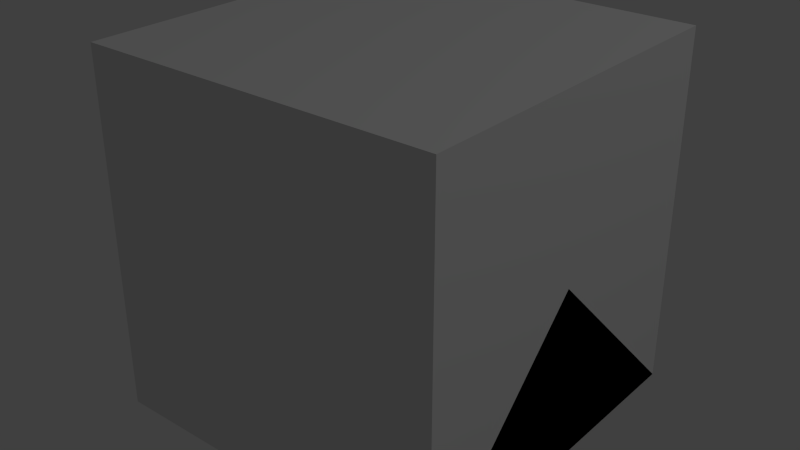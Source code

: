 # Source: MediumVoltageSwitch.blend  (saved by Blender 2.66.0; exported with 4.5.12 LTS)
import bpy
from mathutils import Matrix  # noqa: F401  (used for matrix-valued properties, if any)

bpy.ops.wm.read_factory_settings(use_empty=True)
scene = bpy.context.scene
scene.name = 'Scene'

# ---- collections
col_collection_1 = bpy.data.collections.new('Collection 1'); scene.collection.children.link(col_collection_1)

# ---- materials (node trees are filled in below, after node groups)
mat_material = bpy.data.materials.new('Material')
mat_material.alpha_threshold = 0.0
mat_material.use_transparent_shadow = False
mat_material.roughness = 0.5
mat_material.line_color = (0.0, 0.0, 0.0, 1.0)

# ---- material node trees

# ---- world
world_world = bpy.data.worlds.new('World'); scene.world = world_world
world_world.color = (0.05088, 0.05088, 0.05088)
world_world.use_sun_shadow = False
world_world.sun_shadow_jitter_overblur = 0.0
world_world.cycles.sampling_method = 'MANUAL'
world_world.cycles.sample_map_resolution = 256

# ---- lights
light_lamp = bpy.data.lights.new('Lamp', 'POINT')
light_lamp.transmission_factor = 0.0
light_lamp.cutoff_distance = 30.0
light_lamp.energy = 100.0
light_lamp.shadow_buffer_clip_start = 1.001
light_lamp.shadow_soft_size = 0.1
light_lamp.shadow_maximum_resolution = 0.006
light_lamp.use_absolute_resolution = True
light_lamp.cycles.use_multiple_importance_sampling = False

# ---- meshes
me_cube_002 = bpy.data.meshes.new('Cube.002')
me_cube_002.from_pydata([(-1.0, -1.0, -4.768e-07), (-1.0, 1.0, -4.768e-07), (1.0, 1.0, -4.768e-07), (1.0, -1.0, -4.768e-07), (-0.9834, -0.9834, 2.515), (-0.9834, 0.9834, 2.515), (0.9834, 0.9834, 2.515), (0.9834, -0.9834, 2.515), (-1.0, 1.0, 2.428), (-1.0, -1.0, 2.428), (1.0, 1.0, 2.428), (1.0, -1.0, 2.428)], [], [(9, 8, 1, 0), (8, 10, 2, 1), (10, 11, 3, 2), (11, 9, 0, 3), (7, 6, 5, 4), (4, 5, 8, 9), (5, 6, 10, 8), (6, 7, 11, 10), (7, 4, 9, 11)])
_uv = me_cube_002.uv_layers.new(name='UVMap')
_uv.uv.foreach_set('vector', [0.3125, 0.0, 0.001001, 0.001001, 0.0, 0.3125, 0.3125, 0.3125, 0.625, 0.3125, 0.3125, 0.3125, 0.3125, 0.6875, 0.625, 0.6875, 0.3125, 0.3125, 0.0, 0.3125, 0.0, 0.6875, 0.3125, 0.6875, 0.625, 0.0, 0.3125, 0.0, 0.3125, 0.3125, 0.625, 0.3125, 1.0, 0.3125, 0.625, 0.3125, 0.625, 0.6875, 1.0, 0.6875, 0.6875, 0.3125, 0.6875, 0.0, 0.625, 0.0, 0.625, 0.3125, 0.001001, 0.749, 0.3125, 0.75, 0.3125, 0.6875, 0.0, 0.6875, 0.75, 0.3125, 0.75, 0.0, 0.6875, 0.0, 0.6875, 0.3125, 0.3125, 0.75, 0.625, 0.75, 0.625, 0.6875, 0.3125, 0.6875])
me_cube_002.use_remesh_preserve_volume = False
me_cube_002.use_remesh_preserve_attributes = False
me_cube_002.use_mirror_vertex_groups = False
me_cube_002.update()
me_cube_001 = bpy.data.meshes.new('Cube.001')
me_cube_001.from_pydata([(-1.0, -1.0, -0.2088), (-1.0, 1.0, -0.2088), (1.0, 1.0, -0.2088), (1.0, -1.0, -0.2088), (-0.9223, -0.9223, 0.2561), (-0.9223, 0.9223, 0.2561), (0.9223, 0.9223, 0.2561), (0.9223, -0.9223, 0.2561), (-1.0, 1.0, 0.2183), (-1.0, -1.0, 0.2183), (1.0, 1.0, 0.2183), (1.0, -1.0, 0.2183), (-0.7467, -0.7467, 0.2561), (-0.7467, 0.7467, 0.2561), (0.7467, 0.7467, 0.2561), (0.7467, -0.7467, 0.2561), (-0.7467, -0.7467, 0.2238), (-0.7467, 0.7467, 0.2238), (0.7467, 0.7467, 0.2238), (0.7467, -0.7467, 0.2238), (-0.7218, -0.7218, 0.2238), (-0.7218, 0.7218, 0.2238), (0.7218, 0.7218, 0.2238), (0.7218, -0.7218, 0.2238), (-0.519, -0.519, 0.2561), (-0.519, 0.519, 0.5482), (0.519, 0.519, 0.5482), (0.519, -0.519, 0.2561), (-1.0, 1.0, -0.2088), (1.0, 1.0, -0.2088), (-0.519, -0.519, 0.6072), (-0.519, 0.519, 0.2561), (0.519, 0.519, 0.2561), (0.519, -0.519, 0.6072), (-0.7218, -0.7218, 0.2561), (-0.7218, 0.7218, 0.2561), (0.7218, 0.7218, 0.2561), (0.7218, -0.7218, 0.2561), (-0.5187, -0.5187, 0.2561), (-0.5187, 0.5187, 0.2561), (0.5187, 0.5187, 0.2561), (0.5187, -0.5187, 0.2561), (-0.5187, -0.5187, -0.01567), (-0.5187, 0.5187, -0.01567), (0.5187, 0.5187, -0.01567), (0.5187, -0.5187, -0.01567)], [], [(9, 8, 1, 0), (8, 10, 2, 1), (10, 11, 3, 2), (11, 9, 0, 3), (7, 6, 14, 15), (4, 5, 8, 9), (5, 6, 10, 8), (6, 7, 11, 10), (7, 4, 9, 11), (12, 15, 19, 16), (5, 4, 12, 13), (6, 5, 13, 14), (4, 7, 15, 12), (19, 18, 22, 23), (13, 12, 16, 17), (14, 13, 17, 18), (15, 14, 18, 19), (16, 19, 23, 20), (17, 16, 20, 21), (18, 17, 21, 22), (23, 22, 36, 37), (37, 36, 40, 41), (22, 21, 35, 36), (2, 1, 28, 29), (21, 20, 34, 35), (20, 23, 37, 34), (39, 38, 42, 43), (35, 34, 38, 39), (34, 37, 41, 38), (36, 35, 39, 40), (42, 45, 44, 43), (40, 39, 43, 44), (38, 41, 45, 42), (41, 40, 44, 45)])
_uv = me_cube_001.uv_layers.new(name='UVMap')
_uv.uv.foreach_set('vector', [0.001001, 0.624, 0.499, 0.624, 0.499, 0.501, 0.001001, 0.501, 0.624, 0.001001, 0.624, 0.499, 0.501, 0.499, 0.501, 0.001001, 0.001001, 0.749, 0.499, 0.749, 0.499, 0.626, 0.001001, 0.626, 0.749, 0.499, 0.749, 0.001001, 0.626, 0.001001, 0.626, 0.499, 0.0, 0.8125, 0.5, 0.8125, 0.5, 0.75, 0.0, 0.75, 0.8427, 0.499, 0.8427, 0.001001, 0.8135, 0.001001, 0.8135, 0.499, 0.5, 0.9375, 1.0, 0.9375, 1.0, 0.875, 0.5, 0.875, 0.874, 0.499, 0.874, 0.001001, 0.8448, 0.001001, 0.8448, 0.499, 0.5, 0.9375, 1.0, 0.9375, 1.0, 0.875, 0.5, 0.875, 0.9209, 0.249, 0.9209, 0.001001, 0.9151, 0.001001, 0.9151, 0.249, 0.001001, 0.874, 0.499, 0.874, 0.499, 0.8135, 0.001001, 0.8135, 0.8115, 0.499, 0.8115, 0.001001, 0.751, 0.001001, 0.751, 0.499, 0.001001, 0.8115, 0.499, 0.8115, 0.499, 0.751, 0.001001, 0.751, 0.8896, 0.249, 0.8896, 0.001001, 0.8838, 0.001001, 0.8838, 0.249, 0.501, 0.9834, 0.749, 0.9834, 0.749, 0.9776, 0.501, 0.9776, 0.8974, 0.249, 0.8974, 0.001001, 0.8916, 0.001001, 0.8916, 0.249, 0.251, 0.9834, 0.499, 0.9834, 0.499, 0.9776, 0.251, 0.9776, 0.9052, 0.249, 0.9052, 0.001001, 0.8994, 0.001001, 0.8994, 0.249, 0.001001, 0.9834, 0.249, 0.9834, 0.249, 0.9776, 0.001001, 0.9776, 0.9131, 0.249, 0.9131, 0.001001, 0.9073, 0.001001, 0.9073, 0.249, 0.501, 0.9756, 0.749, 0.9756, 0.749, 0.9698, 0.501, 0.9698, 0.8115, 0.749, 0.8115, 0.501, 0.751, 0.501, 0.751, 0.749, 0.251, 0.9756, 0.499, 0.9756, 0.499, 0.9698, 0.251, 0.9698, 0.9404, 0.749, 0.9404, 0.251, 0.9385, 0.251, 0.9385, 0.749, 0.001001, 0.9756, 0.249, 0.9756, 0.249, 0.9698, 0.001001, 0.9698, 0.8818, 0.249, 0.8818, 0.001001, 0.876, 0.001001, 0.876, 0.249, 0.5, 0.875, 0.75, 0.875, 0.75, 0.8125, 0.5, 0.8125, 0.874, 0.749, 0.874, 0.501, 0.8135, 0.501, 0.8135, 0.749, 0.125, 0.9375, 0.375, 0.9375, 0.375, 0.875, 0.125, 0.875, 0.9365, 0.749, 0.9365, 0.501, 0.876, 0.501, 0.876, 0.749, 0.749, 0.501, 0.501, 0.501, 0.501, 0.749, 0.749, 0.749, 0.751, 0.8115, 0.999, 0.8115, 0.999, 0.751, 0.751, 0.751, 0.9365, 0.499, 0.9365, 0.251, 0.876, 0.251, 0.876, 0.499, 0.501, 0.8115, 0.749, 0.8115, 0.749, 0.751, 0.501, 0.751])
me_cube_001.use_remesh_preserve_volume = False
me_cube_001.use_remesh_preserve_attributes = False
me_cube_001.use_mirror_vertex_groups = False
me_cube_001.update()
me_cube_003 = bpy.data.meshes.new('Cube.003')
me_cube_003.from_pydata([(0.5, 0.5, 0.0), (0.5, -0.5, 0.0), (-0.5, -0.5, 0.0), (-0.5, 0.5, 0.0), (0.5, -3.129e-07, 0.5), (-0.5, 7.451e-08, 0.5)], [], [(0, 1, 2, 3), (1, 4, 5, 2), (0, 4, 1), (2, 5, 3), (4, 0, 3, 5)])
me_cube_003.materials.append(mat_material)
me_cube_003.use_remesh_preserve_volume = False
me_cube_003.use_remesh_preserve_attributes = False
me_cube_003.use_mirror_vertex_groups = False
me_cube_003.update()
me_cube_004 = bpy.data.meshes.new('Cube.004')
me_cube_004.from_pydata([(0.5, 0.5, 0.0), (0.5, -0.5, 0.0), (-0.5, -0.5, 0.0), (-0.5, 0.5, 0.0), (0.5, 0.5, 1.0), (0.5, -0.5, 1.0), (-0.5, -0.5, 1.0), (-0.5, 0.5, 1.0)], [], [(0, 1, 2, 3), (4, 7, 6, 5), (0, 4, 5, 1), (1, 5, 6, 2), (2, 6, 7, 3), (4, 0, 3, 7)])
me_cube_004.materials.append(mat_material)
me_cube_004.use_remesh_preserve_volume = False
me_cube_004.use_remesh_preserve_attributes = False
me_cube_004.use_mirror_vertex_groups = False
me_cube_004.update()

# ---- objects
ob_switch = bpy.data.objects.new('Switch', me_cube_002)
ob_case = bpy.data.objects.new('Case', me_cube_001)
ob_lamp = bpy.data.objects.new('Lamp', light_lamp)
ob_minecraft_2_edge_connectivity = bpy.data.objects.new('Minecraft 2 Edge Connectivity', me_cube_003)
ob_minecraft_block = bpy.data.objects.new('Minecraft Block', me_cube_004)

# ---- transforms, parenting, visibility, modifiers, constraints
ob_switch.location = (0.0, 0.0, 0.1174)
ob_switch.scale = (0.166, 0.166, 0.02653)
ob_switch.show_all_edges = True
ob_switch.lineart.crease_threshold = 0.0
ob_case.location = (0.0, 0.0, 0.06763)
ob_case.scale = (0.33, 0.33, 0.33)
ob_case.show_all_edges = True
ob_case.lineart.crease_threshold = 0.0
ob_lamp.location = (4.076, 1.005, 5.904)
ob_lamp.rotation_euler = (0.6503, 0.05522, 1.866)
ob_lamp.lock_rotations_4d = False
ob_lamp.empty_display_type = 'ARROWS'
ob_lamp.color = (0.0, 0.0, 0.0, 0.0)
ob_lamp.lineart.crease_threshold = 0.0
ob_minecraft_2_edge_connectivity.location = (0.0, 0.0, 0.0)
ob_minecraft_2_edge_connectivity.lock_location = (True, True, True)
ob_minecraft_2_edge_connectivity.lock_rotation = (True, True, True)
ob_minecraft_2_edge_connectivity.lock_rotations_4d = False
ob_minecraft_2_edge_connectivity.lock_scale = (True, True, True)
ob_minecraft_2_edge_connectivity.empty_display_type = 'ARROWS'
ob_minecraft_2_edge_connectivity.hide_viewport = True
ob_minecraft_2_edge_connectivity.display_type = 'WIRE'
ob_minecraft_2_edge_connectivity.lineart.crease_threshold = 0.0
ob_minecraft_block.location = (0.0, 0.0, 0.0)
ob_minecraft_block.lock_location = (True, True, True)
ob_minecraft_block.lock_rotation = (True, True, True)
ob_minecraft_block.lock_rotations_4d = False
ob_minecraft_block.lock_scale = (True, True, True)
ob_minecraft_block.empty_display_type = 'ARROWS'
ob_minecraft_block.hide_viewport = True
ob_minecraft_block.display_type = 'WIRE'
ob_minecraft_block.lineart.crease_threshold = 0.0

# ---- collection membership
col_collection_1.objects.link(ob_switch)
col_collection_1.objects.link(ob_case)
col_collection_1.objects.link(ob_lamp)
col_collection_1.objects.link(ob_minecraft_2_edge_connectivity)
col_collection_1.objects.link(ob_minecraft_block)

# ---- scene / render settings (as saved in the file)
scene.frame_start = 1; scene.frame_end = 250; scene.frame_set(191)
scene.render.engine = 'BLENDER_EEVEE_NEXT'
scene.render.image_settings.color_mode = 'RGB'
scene.render.image_settings.compression = 90
scene.render.resolution_percentage = 50
scene.render.dither_intensity = 0.0
scene.render.bake_margin = 2
scene.cycles.use_denoising = False
scene.cycles.samples = 10
scene.cycles.sampling_pattern = 'TABULATED_SOBOL'
scene.cycles.light_sampling_threshold = 0.0
scene.cycles.use_adaptive_sampling = False
scene.cycles.use_light_tree = False
scene.cycles.blur_glossy = 0.0
scene.cycles.volume_bounces = 1
scene.cycles.pixel_filter_type = 'GAUSSIAN'
scene.cycles.sample_clamp_indirect = 0.0
scene.view_settings.view_transform = 'Standard'
bpy.context.view_layer.update()

# ---- added for rendering (the .blend has no active camera): camera
cam_auto = bpy.data.cameras.new('AutoCamera')
cam_auto.lens = 50.0
cam_auto.sensor_width = 36.0
cam_auto.clip_end = 1000.0
ob_auto_camera = bpy.data.objects.new('AutoCamera', cam_auto)
scene.collection.objects.link(ob_auto_camera)
ob_auto_camera.location = (1.60322, -1.92387, 1.78194)
ob_auto_camera.rotation_euler = (1.09748, -7.21219e-08, 0.694738)
scene.camera = ob_auto_camera
bpy.context.view_layer.update()
